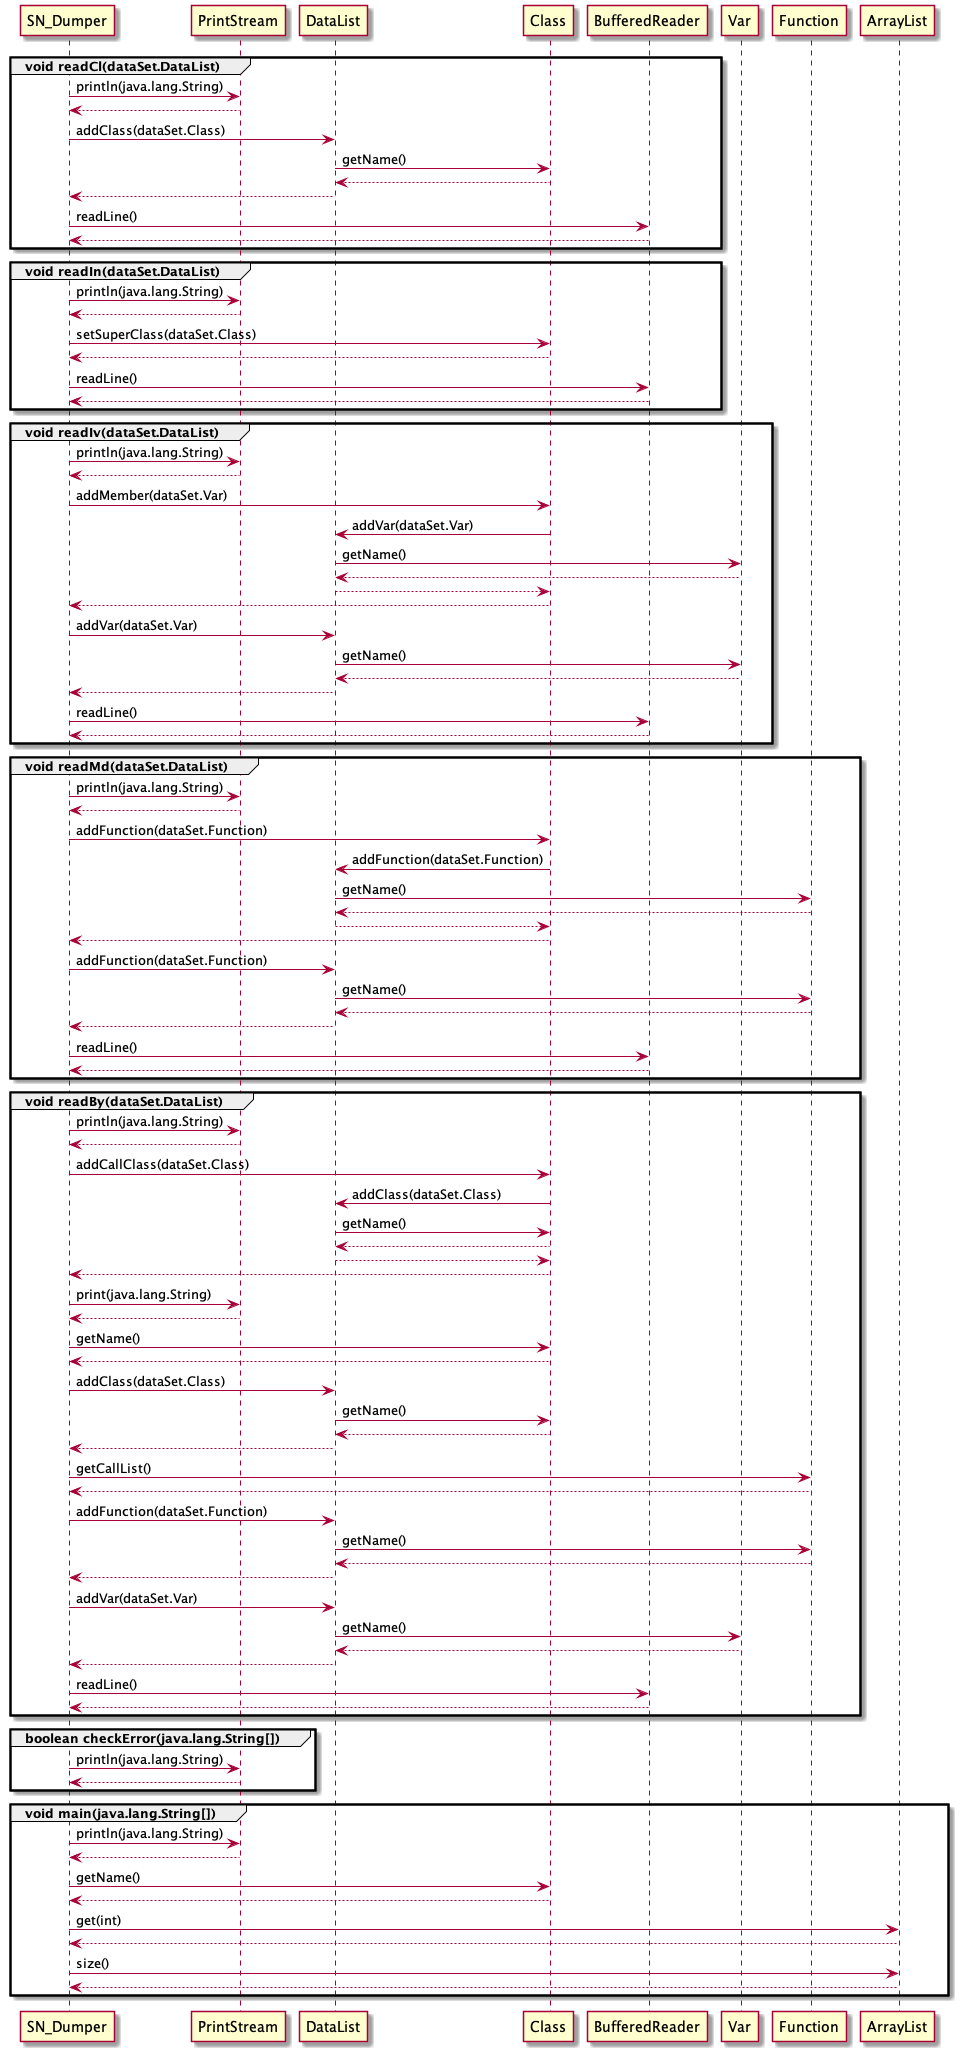

The diagram above was rendered by PlantUML. Its source (embedded in the PNG):
@startuml
group void readCl(dataSet.DataList)
	SN_Dumper->PrintStream : println(java.lang.String)
		PrintStream-->SN_Dumper
	SN_Dumper->DataList : addClass(dataSet.Class)
		DataList->Class : getName()
			Class-->DataList
		DataList-->SN_Dumper
	SN_Dumper->BufferedReader : readLine()
		BufferedReader-->SN_Dumper
end

group void readIn(dataSet.DataList)
	SN_Dumper->PrintStream : println(java.lang.String)
		PrintStream-->SN_Dumper
	SN_Dumper->Class : setSuperClass(dataSet.Class)
		Class-->SN_Dumper
	SN_Dumper->BufferedReader : readLine()
		BufferedReader-->SN_Dumper
end

group void readIv(dataSet.DataList)
	SN_Dumper->PrintStream : println(java.lang.String)
		PrintStream-->SN_Dumper
	SN_Dumper->Class : addMember(dataSet.Var)
		Class->DataList : addVar(dataSet.Var)
			DataList->Var : getName()
				Var-->DataList
			DataList-->Class
		Class-->SN_Dumper
	SN_Dumper->DataList : addVar(dataSet.Var)
		DataList->Var : getName()
			Var-->DataList
		DataList-->SN_Dumper
	SN_Dumper->BufferedReader : readLine()
		BufferedReader-->SN_Dumper
end

group void readMd(dataSet.DataList)
	SN_Dumper->PrintStream : println(java.lang.String)
		PrintStream-->SN_Dumper
	SN_Dumper->Class : addFunction(dataSet.Function)
		Class->DataList : addFunction(dataSet.Function)
			DataList->Function : getName()
				Function-->DataList
			DataList-->Class
		Class-->SN_Dumper
	SN_Dumper->DataList : addFunction(dataSet.Function)
		DataList->Function : getName()
			Function-->DataList
		DataList-->SN_Dumper
	SN_Dumper->BufferedReader : readLine()
		BufferedReader-->SN_Dumper
end

group void readBy(dataSet.DataList)
	SN_Dumper->PrintStream : println(java.lang.String)
		PrintStream-->SN_Dumper
	SN_Dumper->Class : addCallClass(dataSet.Class)
		Class->DataList : addClass(dataSet.Class)
			DataList->Class : getName()
				Class-->DataList
			DataList-->Class
		Class-->SN_Dumper
	SN_Dumper->PrintStream : print(java.lang.String)
		PrintStream-->SN_Dumper
	SN_Dumper->Class : getName()
		Class-->SN_Dumper
	SN_Dumper->DataList : addClass(dataSet.Class)
		DataList->Class : getName()
			Class-->DataList
		DataList-->SN_Dumper
	SN_Dumper->Function : getCallList()
		Function-->SN_Dumper
	SN_Dumper->DataList : addFunction(dataSet.Function)
		DataList->Function : getName()
			Function-->DataList
		DataList-->SN_Dumper
	SN_Dumper->DataList : addVar(dataSet.Var)
		DataList->Var : getName()
			Var-->DataList
		DataList-->SN_Dumper
	SN_Dumper->BufferedReader : readLine()
		BufferedReader-->SN_Dumper
end

group boolean checkError(java.lang.String[])
	SN_Dumper->PrintStream : println(java.lang.String)
		PrintStream-->SN_Dumper
end

group void main(java.lang.String[])
	SN_Dumper->PrintStream : println(java.lang.String)
		PrintStream-->SN_Dumper
	SN_Dumper->Class : getName()
		Class-->SN_Dumper
	SN_Dumper->ArrayList : get(int)
		ArrayList-->SN_Dumper
	SN_Dumper->ArrayList : size()
		ArrayList-->SN_Dumper
end

@enduml